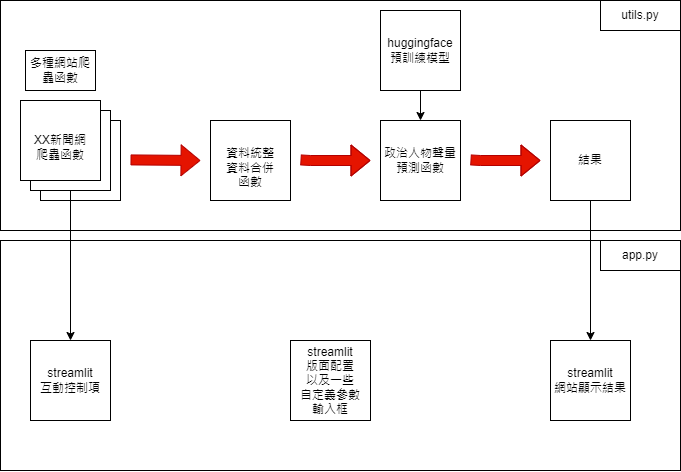

The diagram above was exported from draw.io. Its source (the exported page's mxGraphModel, read from the mxfile embedded in the PNG):
<mxGraphModel dx="934" dy="515" grid="1" gridSize="10" guides="1" tooltips="1" connect="1" arrows="1" fold="1" page="1" pageScale="1" pageWidth="827" pageHeight="1169" math="0" shadow="0">
  <root>
    <mxCell id="0" />
    <mxCell id="1" parent="0" />
    <mxCell id="ub7u4ZA5T9k6-v0IKWxF-9" value="" style="whiteSpace=wrap;html=1;aspect=fixed;" vertex="1" parent="1">
      <mxGeometry x="110" y="120" width="80" height="80" as="geometry" />
    </mxCell>
    <mxCell id="ub7u4ZA5T9k6-v0IKWxF-8" value="" style="whiteSpace=wrap;html=1;aspect=fixed;fillColor=default;strokeColor=default;" vertex="1" parent="1">
      <mxGeometry x="100" y="110" width="80" height="80" as="geometry" />
    </mxCell>
    <mxCell id="ub7u4ZA5T9k6-v0IKWxF-7" value="&lt;br&gt;XX新聞網&lt;br&gt;爬蟲函數" style="whiteSpace=wrap;html=1;aspect=fixed;" vertex="1" parent="1">
      <mxGeometry x="90" y="100" width="80" height="80" as="geometry" />
    </mxCell>
    <mxCell id="ub7u4ZA5T9k6-v0IKWxF-10" value="多種網站爬蟲函數" style="text;html=1;strokeColor=default;fillColor=default;align=center;verticalAlign=middle;whiteSpace=wrap;rounded=0;" vertex="1" parent="1">
      <mxGeometry x="95" y="50" width="70" height="40" as="geometry" />
    </mxCell>
    <mxCell id="ub7u4ZA5T9k6-v0IKWxF-11" value="" style="shape=flexArrow;endArrow=classic;html=1;rounded=0;fillColor=#e51400;strokeColor=#B20000;" edge="1" parent="1">
      <mxGeometry width="50" height="50" relative="1" as="geometry">
        <mxPoint x="200" y="159.41" as="sourcePoint" />
        <mxPoint x="270" y="160" as="targetPoint" />
      </mxGeometry>
    </mxCell>
    <mxCell id="ub7u4ZA5T9k6-v0IKWxF-12" value="&lt;br&gt;資料統整&lt;br&gt;資料合併&lt;br&gt;函數" style="whiteSpace=wrap;html=1;aspect=fixed;" vertex="1" parent="1">
      <mxGeometry x="280" y="120" width="80" height="80" as="geometry" />
    </mxCell>
    <mxCell id="ub7u4ZA5T9k6-v0IKWxF-13" value="政治人物聲量預測函數" style="whiteSpace=wrap;html=1;aspect=fixed;" vertex="1" parent="1">
      <mxGeometry x="450" y="120" width="80" height="80" as="geometry" />
    </mxCell>
    <mxCell id="ub7u4ZA5T9k6-v0IKWxF-14" value="" style="shape=flexArrow;endArrow=classic;html=1;rounded=0;fillColor=#e51400;strokeColor=#B20000;" edge="1" parent="1">
      <mxGeometry width="50" height="50" relative="1" as="geometry">
        <mxPoint x="370" y="159.41" as="sourcePoint" />
        <mxPoint x="440" y="160" as="targetPoint" />
        <Array as="points">
          <mxPoint x="380" y="160" />
        </Array>
      </mxGeometry>
    </mxCell>
    <mxCell id="ub7u4ZA5T9k6-v0IKWxF-15" value="huggingface&lt;br&gt;預訓練模型" style="whiteSpace=wrap;html=1;aspect=fixed;" vertex="1" parent="1">
      <mxGeometry x="450" y="10" width="80" height="80" as="geometry" />
    </mxCell>
    <mxCell id="ub7u4ZA5T9k6-v0IKWxF-16" value="" style="endArrow=classic;html=1;rounded=0;exitX=0.5;exitY=1;exitDx=0;exitDy=0;entryX=0.5;entryY=0;entryDx=0;entryDy=0;" edge="1" parent="1" source="ub7u4ZA5T9k6-v0IKWxF-15" target="ub7u4ZA5T9k6-v0IKWxF-13">
      <mxGeometry width="50" height="50" relative="1" as="geometry">
        <mxPoint x="400" y="200" as="sourcePoint" />
        <mxPoint x="450" y="150" as="targetPoint" />
      </mxGeometry>
    </mxCell>
    <mxCell id="ub7u4ZA5T9k6-v0IKWxF-19" value="" style="endArrow=classic;html=1;rounded=0;exitX=0.5;exitY=1;exitDx=0;exitDy=0;" edge="1" parent="1" source="ub7u4ZA5T9k6-v0IKWxF-8">
      <mxGeometry width="50" height="50" relative="1" as="geometry">
        <mxPoint x="140" y="300" as="sourcePoint" />
        <mxPoint x="140" y="340" as="targetPoint" />
      </mxGeometry>
    </mxCell>
    <mxCell id="ub7u4ZA5T9k6-v0IKWxF-20" value="結果" style="whiteSpace=wrap;html=1;aspect=fixed;" vertex="1" parent="1">
      <mxGeometry x="620" y="120" width="80" height="80" as="geometry" />
    </mxCell>
    <mxCell id="ub7u4ZA5T9k6-v0IKWxF-21" value="" style="shape=flexArrow;endArrow=classic;html=1;rounded=0;fillColor=#e51400;strokeColor=#B20000;" edge="1" parent="1">
      <mxGeometry width="50" height="50" relative="1" as="geometry">
        <mxPoint x="540" y="159.41" as="sourcePoint" />
        <mxPoint x="610" y="160" as="targetPoint" />
        <Array as="points">
          <mxPoint x="550" y="160" />
        </Array>
      </mxGeometry>
    </mxCell>
    <mxCell id="ub7u4ZA5T9k6-v0IKWxF-22" value="" style="endArrow=classic;html=1;rounded=0;exitX=0.5;exitY=1;exitDx=0;exitDy=0;" edge="1" parent="1" source="ub7u4ZA5T9k6-v0IKWxF-20">
      <mxGeometry width="50" height="50" relative="1" as="geometry">
        <mxPoint x="400" y="300" as="sourcePoint" />
        <mxPoint x="660" y="340" as="targetPoint" />
      </mxGeometry>
    </mxCell>
    <mxCell id="ub7u4ZA5T9k6-v0IKWxF-24" value="" style="rounded=0;whiteSpace=wrap;html=1;fillColor=none;" vertex="1" parent="1">
      <mxGeometry x="70" width="680" height="230" as="geometry" />
    </mxCell>
    <mxCell id="ub7u4ZA5T9k6-v0IKWxF-25" value="utils.py" style="text;html=1;strokeColor=default;fillColor=default;align=center;verticalAlign=middle;whiteSpace=wrap;rounded=0;" vertex="1" parent="1">
      <mxGeometry x="670" width="80" height="30" as="geometry" />
    </mxCell>
    <mxCell id="ub7u4ZA5T9k6-v0IKWxF-26" value="streamlit&lt;br&gt;互動控制項" style="whiteSpace=wrap;html=1;aspect=fixed;" vertex="1" parent="1">
      <mxGeometry x="100" y="340" width="80" height="80" as="geometry" />
    </mxCell>
    <mxCell id="ub7u4ZA5T9k6-v0IKWxF-27" value="streamlit&lt;br&gt;網站顯示結果" style="whiteSpace=wrap;html=1;aspect=fixed;" vertex="1" parent="1">
      <mxGeometry x="620" y="340" width="80" height="80" as="geometry" />
    </mxCell>
    <mxCell id="ub7u4ZA5T9k6-v0IKWxF-28" value="&lt;font style=&quot;font-size: 12px;&quot;&gt;&lt;br&gt;streamlit&lt;br&gt;版面配置&lt;br&gt;以及一些&lt;br&gt;自定義參數&lt;br&gt;輸入框&lt;br&gt;&lt;br&gt;&lt;/font&gt;" style="whiteSpace=wrap;html=1;aspect=fixed;" vertex="1" parent="1">
      <mxGeometry x="360" y="340" width="80" height="80" as="geometry" />
    </mxCell>
    <mxCell id="ub7u4ZA5T9k6-v0IKWxF-29" value="" style="rounded=0;whiteSpace=wrap;html=1;fillColor=none;" vertex="1" parent="1">
      <mxGeometry x="70" y="240" width="680" height="230" as="geometry" />
    </mxCell>
    <mxCell id="ub7u4ZA5T9k6-v0IKWxF-30" value="app.py" style="text;html=1;strokeColor=default;fillColor=default;align=center;verticalAlign=middle;whiteSpace=wrap;rounded=0;" vertex="1" parent="1">
      <mxGeometry x="670" y="240" width="80" height="30" as="geometry" />
    </mxCell>
  </root>
</mxGraphModel>